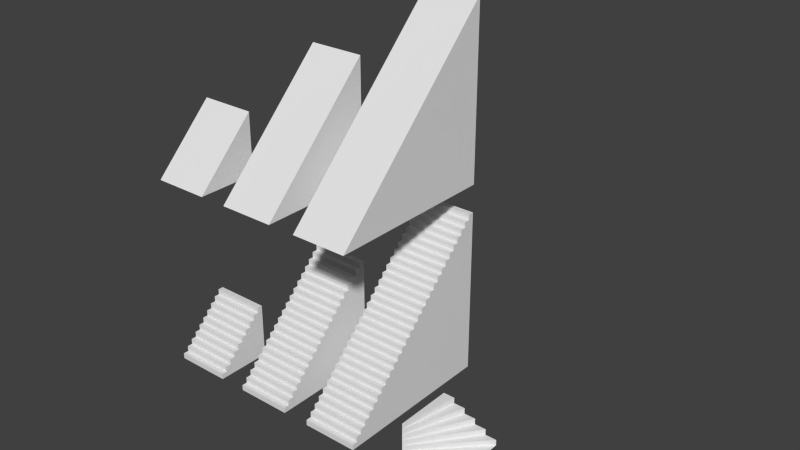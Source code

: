 # Source: stairs.blend  (saved by Blender 2.68.0; exported with 4.5.12 LTS)
import bpy
from mathutils import Matrix  # noqa: F401  (used for matrix-valued properties, if any)

bpy.ops.wm.read_factory_settings(use_empty=True)
scene = bpy.context.scene
scene.name = 'Scene'

# ---- collections
col_collection_1 = bpy.data.collections.new('Collection 1'); scene.collection.children.link(col_collection_1)

# ---- world
world_world = bpy.data.worlds.new('World'); scene.world = world_world
world_world.color = (0.05088, 0.05088, 0.05088)
world_world.use_sun_shadow = False
world_world.sun_shadow_jitter_overblur = 0.0
world_world.cycles.sampling_method = 'MANUAL'
world_world.cycles.sample_map_resolution = 256

# ---- meshes
me_cube_016 = bpy.data.meshes.new('Cube.016')
me_cube_016.from_pydata([(1.0, -1.51e-08, 0.2), (-1.0, -1.51e-08, 0.2), (-1.0, 6.2, -6.0), (1.0, 6.2, -6.0), (-1.0, 3.318e-07, -6.0), (1.0, 3.318e-07, -6.0)], [], [(4, 1, 2), (2, 1, 0, 3), (5, 3, 0), (4, 2, 3, 5), (4, 5, 0, 1)])
_uv = me_cube_016.uv_layers.new(name='UVMap')
_uv.uv.foreach_set('vector', [1.0, 0.3038, 0.6962, 0.6076, 0.6962, 0.0, 0.001864, 0.6088, 0.0, 0.001198, 0.3906, 0.0, 0.3924, 0.6076, 0.3924, 0.3038, 0.6962, 0.0, 0.6962, 0.6076, 0.7843, 0.6088, 0.783, 1.038, 0.3924, 1.037, 0.3937, 0.6076, 0.3919, 1.038, 0.001318, 1.04, 0.0, 0.61, 0.3906, 0.6088])
me_cube_016.use_remesh_preserve_volume = False
me_cube_016.use_remesh_preserve_attributes = False
me_cube_016.use_mirror_vertex_groups = False
me_cube_016.update()
me_cube_015 = bpy.data.meshes.new('Cube.015')
me_cube_015.from_pydata([(1.0, -1.51e-08, 0.2), (-1.0, -1.51e-08, 0.2), (-1.0, 4.2, -4.0), (1.0, 4.2, -4.0), (-1.0, 1.808e-07, -4.0), (1.0, 1.808e-07, -4.0)], [], [(4, 1, 2), (2, 1, 0, 3), (5, 3, 0), (4, 2, 3, 5), (4, 5, 0, 1)])
_uv = me_cube_015.uv_layers.new(name='UVMap')
_uv.uv.foreach_set('vector', [1.0, 0.3038, 0.6962, 0.6076, 0.6962, 0.0, 0.001864, 0.6088, 0.0, 0.001198, 0.3906, 0.0, 0.3924, 0.6076, 0.3924, 0.3038, 0.6962, 0.0, 0.6962, 0.6076, 0.7843, 0.6088, 0.783, 1.038, 0.3924, 1.037, 0.3937, 0.6076, 0.3919, 1.038, 0.001318, 1.04, 0.0, 0.61, 0.3906, 0.6088])
me_cube_015.use_remesh_preserve_volume = False
me_cube_015.use_remesh_preserve_attributes = False
me_cube_015.use_mirror_vertex_groups = False
me_cube_015.update()
me_cube_014 = bpy.data.meshes.new('Cube.014')
me_cube_014.from_pydata([(1.0, -1.51e-08, 0.2), (-1.0, -1.51e-08, 0.2), (-1.0, 2.2, -2.0), (1.0, 2.2, -2.0), (-1.0, 2.98e-08, -2.0), (1.0, 2.98e-08, -2.0)], [], [(4, 1, 2), (2, 1, 0, 3), (5, 3, 0), (4, 2, 3, 5), (4, 5, 0, 1)])
_uv = me_cube_014.uv_layers.new(name='UVMap')
_uv.uv.foreach_set('vector', [1.0, 0.3038, 0.6962, 0.6076, 0.6962, 0.0, 0.001864, 0.6088, 0.0, 0.001198, 0.3906, 0.0, 0.3924, 0.6076, 0.3924, 0.3038, 0.6962, 0.0, 0.6962, 0.6076, 0.7843, 0.6088, 0.783, 1.038, 0.3924, 1.037, 0.3937, 0.6076, 0.3919, 1.038, 0.001318, 1.04, 0.0, 0.61, 0.3906, 0.6088])
me_cube_014.use_remesh_preserve_volume = False
me_cube_014.use_remesh_preserve_attributes = False
me_cube_014.use_mirror_vertex_groups = False
me_cube_014.update()
me_cube_012 = bpy.data.meshes.new('Cube.012')
me_cube_012.from_pydata([(1.0, 2.0, -2.0), (-1.0, 2.2, -2.0), (-1.0, 2.2, -2.2), (1.0, 2.2, -2.2), (1.0, 2.2, -2.0), (-1.0, 2.4, -2.2), (-1.0, 2.4, -2.4), (1.0, 2.4, -2.4), (1.0, 2.4, -2.2), (-1.0, 2.6, -2.4), (-1.0, 2.6, -2.6), (1.0, 2.6, -2.6), (1.0, 2.6, -2.4), (-1.0, 2.8, -2.6), (-1.0, 2.8, -2.8), (1.0, 2.8, -2.6), (1.0, 2.8, -2.8), (-1.0, 3.0, -2.8), (-1.0, 3.0, -3.0), (1.0, 3.0, -2.8), (-1.0, 3.2, -3.2), (1.0, 3.0, -3.0), (-1.0, 3.2, -3.0), (1.0, 3.2, -3.2), (1.0, 3.2, -3.0), (-1.0, 3.4, -3.2), (-1.0, 2.0, -2.0), (1.0, 3.4, -3.2), (1.0, 3.4, -3.4), (-1.0, 3.4, -3.4), (-1.0, 3.6, -3.4), (-1.0, 3.6, -3.6), (1.0, 3.6, -3.4), (1.0, 3.6, -3.6), (-1.0, 3.8, -3.6), (-1.0, 3.8, -3.8), (1.0, 3.8, -3.8), (1.0, 3.8, -3.6), (-1.0, 4.0, -3.8), (-1.0, 4.0, -4.0), (1.0, 4.0, -4.0), (1.0, 4.0, -3.8), (-1.0, 3.8, -4.0), (1.0, 3.8, -4.0), (-1.0, 3.6, -4.0), (1.0, 3.6, -4.0), (-1.0, 3.4, -4.0), (1.0, 3.4, -4.0), (-1.0, 3.2, -4.0), (1.0, 3.2, -4.0), (-1.0, 3.0, -4.0), (1.0, 3.0, -4.0), (-1.0, 2.8, -4.0), (1.0, 2.8, -4.0), (-1.0, 2.6, -4.0), (1.0, 2.6, -4.0), (-1.0, 2.4, -4.0), (1.0, 2.4, -4.0), (-1.0, 2.2, -4.0), (1.0, 2.2, -4.0), (1.0, 2.0, -4.0), (1.0, 0.0, 0.0), (-1.0, 0.2, 1.51e-08), (-1.0, 0.2, -0.2), (1.0, 0.2, -0.2), (1.0, 0.2, 1.51e-08), (-1.0, 0.4, -0.2), (-1.0, 0.4, -0.4), (1.0, 0.4, -0.4), (1.0, 0.4, -0.2), (-1.0, 0.6, -0.4), (-1.0, 0.6, -0.6), (1.0, 0.6, -0.6), (1.0, 0.6, -0.4), (-1.0, 0.8, -0.6), (-1.0, 0.8, -0.8), (1.0, 0.8, -0.6), (1.0, 0.8, -0.8), (-1.0, 1.0, -0.8), (-1.0, 1.0, -1.0), (1.0, 1.0, -0.8), (-1.0, 1.2, -1.2), (1.0, 1.0, -1.0), (-1.0, 1.2, -1.0), (1.0, 1.2, -1.2), (1.0, 1.2, -1.0), (-1.0, 1.4, -1.2), (-1.0, -2.25e-15, 2.98e-08), (1.0, 1.4, -1.2), (1.0, 1.4, -1.4), (-1.0, 1.4, -1.4), (-1.0, 1.6, -1.4), (-1.0, 1.6, -1.6), (1.0, 1.6, -1.4), (1.0, 1.6, -1.6), (-1.0, 1.8, -1.6), (-1.0, 1.8, -1.8), (1.0, 1.8, -1.8), (1.0, 1.8, -1.6), (-1.0, 2.0, -1.8), (-1.0, 2.0, -4.0), (1.0, 2.0, -1.8), (-1.0, 1.8, -4.0), (1.0, 1.8, -4.0), (-1.0, 1.6, -4.0), (1.0, 1.6, -4.0), (-1.0, 1.4, -4.0), (1.0, 1.4, -4.0), (-1.0, 1.2, -4.0), (1.0, 1.2, -4.0), (-1.0, 1.0, -4.0), (1.0, 1.0, -4.0), (-1.0, 0.8, -4.0), (1.0, 0.8, -4.0), (-1.0, 0.6, -4.0), (1.0, 0.6, -4.0), (-1.0, 0.4, -4.0), (1.0, 0.4, -4.0), (-1.0, 0.2, -4.0), (1.0, 0.2, -4.0), (-1.0, 1.808e-07, -4.0), (1.0, 1.808e-07, -4.0)], [], [(12, 11, 10, 9), (8, 7, 6, 5), (4, 3, 2, 1), (32, 30, 29, 28), (4, 1, 26, 0), (37, 36, 35, 34), (41, 40, 39, 38), (27, 25, 20, 23), (24, 22, 18, 21), (27, 28, 29, 25), (32, 33, 31, 30), (19, 21, 18, 17), (19, 17, 14, 16), (15, 16, 14, 13), (15, 13, 10, 11), (8, 5, 2, 3), (12, 9, 6, 7), (24, 23, 20, 22), (37, 34, 31, 33), (41, 38, 35, 36), (39, 40, 43, 42), (42, 43, 45, 44), (44, 45, 47, 46), (46, 47, 49, 48), (48, 49, 51, 50), (50, 51, 53, 52), (52, 53, 55, 54), (54, 55, 57, 56), (56, 57, 59, 58), (47, 28, 27, 23, 49), (33, 32, 28, 47, 45), (49, 23, 24, 21, 51), (21, 19, 16, 53, 51), (53, 16, 15, 11, 55), (55, 11, 12, 7, 57), (57, 7, 8, 3, 59), (59, 3, 4, 0, 60), (35, 38, 39, 42), (2, 5, 6, 56, 58), (43, 40, 41, 36), (31, 34, 35, 42, 44), (46, 29, 30, 31, 44), (48, 20, 25, 29, 46), (50, 18, 22, 20, 48), (14, 17, 18, 50, 52), (10, 13, 14, 52, 54), (6, 9, 10, 54, 56), (36, 37, 33, 45, 43), (73, 72, 71, 70), (69, 68, 67, 66), (65, 64, 63, 62), (93, 91, 90, 89), (65, 62, 87, 61), (98, 97, 96, 95), (88, 86, 81, 84), (85, 83, 79, 82), (88, 89, 90, 86), (93, 94, 92, 91), (80, 82, 79, 78), (80, 78, 75, 77), (76, 77, 75, 74), (76, 74, 71, 72), (69, 66, 63, 64), (73, 70, 67, 68), (85, 84, 81, 83), (98, 95, 92, 94), (101, 99, 96, 97), (102, 103, 105, 104), (104, 105, 107, 106), (106, 107, 109, 108), (108, 109, 111, 110), (110, 111, 113, 112), (112, 113, 115, 114), (114, 115, 117, 116), (116, 117, 119, 118), (118, 119, 121, 120), (107, 89, 88, 84, 109), (94, 93, 89, 107, 105), (109, 84, 85, 82, 111), (82, 80, 77, 113, 111), (113, 77, 76, 72, 115), (115, 72, 73, 68, 117), (117, 68, 69, 64, 119), (119, 64, 65, 61, 121), (87, 62, 63, 118, 120), (96, 99, 100, 102), (63, 66, 67, 116, 118), (92, 95, 96, 102, 104), (106, 90, 91, 92, 104), (108, 81, 86, 90, 106), (110, 79, 83, 81, 108), (75, 78, 79, 110, 112), (71, 74, 75, 112, 114), (67, 70, 71, 114, 116), (120, 121, 61, 87), (97, 98, 94, 105, 103), (58, 59, 60, 100), (26, 1, 2, 58, 100), (26, 99, 101, 0), (100, 60, 103, 102), (103, 60, 101, 97)])
_uv = me_cube_012.uv_layers.new(name='UVMap')
_uv.uv.foreach_set('vector', [0.8954, 7.777e-05, 0.9208, 0.0, 0.9216, 0.2536, 0.8962, 0.2537, 0.8905, 0.5081, 0.9159, 0.508, 0.9167, 0.7616, 0.8913, 0.7616, 0.9739, 0.2538, 0.9992, 0.2537, 1.0, 0.5073, 0.9746, 0.5074, 0.7901, 0.0, 0.7909, 0.2536, 0.7655, 0.2537, 0.7648, 7.788e-05, 0.03176, 0.7617, 0.03098, 1.015, 0.005625, 1.015, 0.006402, 0.7616, 0.8954, 0.2538, 0.9208, 0.2537, 0.9216, 0.5073, 0.8962, 0.5074, 0.7076, 0.7617, 0.7329, 0.7616, 0.7337, 1.015, 0.7083, 1.015, 0.8163, 0.2543, 0.817, 0.5079, 0.7917, 0.508, 0.7909, 0.2544, 0.7591, 0.508, 0.7598, 0.7616, 0.7345, 0.7616, 0.7337, 0.5081, 0.8121, 0.7617, 0.8375, 0.7616, 0.8382, 1.015, 0.8129, 1.015, 0.8644, 0.5081, 0.8897, 0.508, 0.8905, 0.7616, 0.8652, 0.7616, 0.8432, 7.782e-05, 0.8685, 0.0, 0.8693, 0.2536, 0.844, 0.2537, 0.05712, 0.508, 0.0579, 0.7616, 0.03254, 0.7616, 0.03176, 0.5081, 0.786, 0.7617, 0.8113, 0.7616, 0.8121, 1.015, 0.7868, 1.015, 0.9428, 0.7617, 0.942, 1.015, 0.9167, 1.015, 0.9174, 0.7616, 0.7909, 0.2544, 0.7901, 0.508, 0.7648, 0.5079, 0.7655, 0.2543, 0.8954, 7.78e-05, 0.8947, 0.2537, 0.8693, 0.2536, 0.8701, 0.0, 0.7076, 0.5081, 0.7329, 0.508, 0.7337, 0.7616, 0.7083, 0.7616, 0.8113, 0.508, 0.8121, 0.7616, 0.7868, 0.7616, 0.786, 0.5081, 0.02614, 0.5081, 0.02536, 0.7616, 0.0, 0.7616, 0.0007781, 0.508, 0.2552, 0.000778, 0.5088, 0.0, 0.5088, 0.02536, 0.2552, 0.02614, 0.2552, 0.02614, 0.5088, 0.02536, 0.5089, 0.05072, 0.2553, 0.0515, 0.2553, 0.0515, 0.5089, 0.05072, 0.509, 0.07608, 0.2554, 0.07686, 0.2554, 0.07686, 0.509, 0.07608, 0.5091, 0.1014, 0.2555, 0.1022, 0.2555, 0.1022, 0.5091, 0.1014, 0.5091, 0.1268, 0.2555, 0.1276, 0.2555, 0.1276, 0.5091, 0.1268, 0.5092, 0.1522, 0.2556, 0.1529, 0.2556, 0.1529, 0.5092, 0.1522, 0.5093, 0.1775, 0.2557, 0.1783, 0.2557, 0.1783, 0.5093, 0.1775, 0.5094, 0.2029, 0.2558, 0.2037, 0.2558, 0.2037, 0.5094, 0.2029, 0.5095, 0.2282, 0.2559, 0.229, 0.1834, 0.5618, 0.2372, 0.6156, 0.2552, 0.6335, 0.2372, 0.6514, 0.1655, 0.5797, 0.2372, 0.5797, 0.2552, 0.5976, 0.2372, 0.6156, 0.1834, 0.5618, 0.2014, 0.5438, 0.1655, 0.5797, 0.2372, 0.6514, 0.2552, 0.6694, 0.2372, 0.6873, 0.1476, 0.5976, 0.2372, 0.6873, 0.2552, 0.7052, 0.2372, 0.7232, 0.1296, 0.6156, 0.1476, 0.5976, 0.1296, 0.6156, 0.2372, 0.7232, 0.2552, 0.7411, 0.2372, 0.759, 0.1117, 0.6335, 0.1117, 0.6335, 0.2372, 0.759, 0.2552, 0.777, 0.2372, 0.7949, 0.09376, 0.6514, 0.09376, 0.6514, 0.2372, 0.7949, 0.2552, 0.8128, 0.2372, 0.8308, 0.07583, 0.6694, 0.07583, 0.6694, 0.2372, 0.8308, 0.2552, 0.8487, 0.2372, 0.8666, 0.0579, 0.6873, 0.5282, 0.5438, 0.5103, 0.5259, 0.5282, 0.508, 0.5462, 0.5259, 0.5282, 0.8308, 0.5103, 0.8128, 0.5282, 0.7949, 0.6717, 0.6514, 0.6896, 0.6694, 0.2193, 0.5259, 0.2372, 0.508, 0.2552, 0.5259, 0.2372, 0.5438, 0.5282, 0.5797, 0.5103, 0.5618, 0.5282, 0.5438, 0.5462, 0.5259, 0.5641, 0.5438, 0.582, 0.5618, 0.5282, 0.6156, 0.5103, 0.5976, 0.5282, 0.5797, 0.5641, 0.5438, 0.6, 0.5797, 0.5282, 0.6514, 0.5103, 0.6335, 0.5282, 0.6156, 0.582, 0.5618, 0.6179, 0.5976, 0.5282, 0.6873, 0.5103, 0.6694, 0.5282, 0.6514, 0.6, 0.5797, 0.5282, 0.7232, 0.5103, 0.7052, 0.5282, 0.6873, 0.6179, 0.5976, 0.6358, 0.6156, 0.5282, 0.759, 0.5103, 0.7411, 0.5282, 0.7232, 0.6358, 0.6156, 0.6538, 0.6335, 0.5282, 0.7949, 0.5103, 0.777, 0.5282, 0.759, 0.6538, 0.6335, 0.6717, 0.6514, 0.2372, 0.5438, 0.2552, 0.5618, 0.2372, 0.5797, 0.2014, 0.5438, 0.2193, 0.5259, 0.8382, 0.7617, 0.8636, 0.7616, 0.8644, 1.015, 0.839, 1.015, 0.9739, 7.782e-05, 0.9992, 0.0, 1.0, 0.2536, 0.9746, 0.2537, 0.9477, 7.781e-05, 0.9731, 3.023e-08, 0.9739, 0.2536, 0.9485, 0.2537, 0.8954, 0.2538, 0.8947, 0.5074, 0.8693, 0.5073, 0.8701, 0.2537, 0.8432, 7.786e-05, 0.8424, 0.2537, 0.817, 0.2536, 0.8178, 3.023e-08, 0.9428, 0.5081, 0.9682, 0.508, 0.9689, 0.7616, 0.9436, 0.7616, 0.786, 0.7617, 0.7852, 1.015, 0.7598, 1.015, 0.7606, 0.7616, 0.8693, 0.2538, 0.8685, 0.5074, 0.8432, 0.5073, 0.844, 0.2537, 0.7337, 0.7617, 0.7591, 0.7616, 0.7598, 1.015, 0.7345, 1.015, 0.9216, 7.782e-05, 0.9469, 0.0, 0.9477, 0.2536, 0.9224, 0.2537, 0.9216, 0.2538, 0.9469, 0.2537, 0.9477, 0.5073, 0.9224, 0.5074, 0.8382, 0.5081, 0.8375, 0.7616, 0.8121, 0.7616, 0.8129, 0.508, 0.9689, 0.5081, 0.9943, 0.508, 0.9951, 0.7616, 0.9697, 0.7616, 0.8163, 6.046e-08, 0.817, 0.2536, 0.7917, 0.2537, 0.7909, 7.783e-05, 0.8432, 0.2538, 0.8424, 0.5074, 0.817, 0.5073, 0.8178, 0.2537, 0.7852, 0.508, 0.786, 0.7616, 0.7606, 0.7616, 0.7598, 0.5081, 0.03176, 0.7617, 0.05712, 0.7616, 0.0579, 1.015, 0.03254, 1.015, 0.9739, 0.2538, 0.9731, 0.5074, 0.9477, 0.5073, 0.9485, 0.2537, 0.8644, 0.5081, 0.8636, 0.7616, 0.8382, 0.7616, 0.839, 0.508, 0.256, 0.2797, 0.5096, 0.279, 0.5097, 0.3043, 0.2561, 0.3051, 0.2561, 0.3051, 0.5097, 0.3043, 0.5098, 0.3297, 0.2562, 0.3305, 0.2562, 0.3305, 0.5098, 0.3297, 0.5098, 0.355, 0.2562, 0.3558, 0.2562, 0.3558, 0.5098, 0.355, 0.5099, 0.3804, 0.2563, 0.3812, 0.2563, 0.3812, 0.5099, 0.3804, 0.51, 0.4058, 0.2564, 0.4065, 0.2564, 0.4065, 0.51, 0.4058, 0.5101, 0.4311, 0.2565, 0.4319, 0.2565, 0.4319, 0.5101, 0.4311, 0.5102, 0.4565, 0.2566, 0.4573, 0.2566, 0.4573, 0.5102, 0.4565, 0.5102, 0.4818, 0.2566, 0.4826, 0.2566, 0.4826, 0.5102, 0.4818, 0.5103, 0.5072, 0.2567, 0.508, 0.4334, 0.5082, 0.4344, 0.8379, 0.4345, 0.8632, 0.4091, 0.8633, 0.408, 0.5083, 0.4597, 0.8124, 0.4597, 0.8378, 0.4344, 0.8379, 0.4334, 0.5082, 0.4587, 0.5081, 0.408, 0.5083, 0.4091, 0.8633, 0.4092, 0.8887, 0.3838, 0.8888, 0.3827, 0.5084, 0.3838, 0.8888, 0.3839, 0.9141, 0.3585, 0.9142, 0.3573, 0.5084, 0.3827, 0.5084, 0.3573, 0.5084, 0.3585, 0.9142, 0.3586, 0.9396, 0.3333, 0.9396, 0.3319, 0.5085, 0.3319, 0.5085, 0.3333, 0.9396, 0.3333, 0.965, 0.308, 0.9651, 0.3066, 0.5086, 0.3066, 0.5086, 0.308, 0.9651, 0.3081, 0.9904, 0.2827, 0.9905, 0.2812, 0.5087, 0.2812, 0.5087, 0.2827, 0.9905, 0.2828, 1.016, 0.2574, 1.016, 0.2559, 0.5088, 0.7632, 0.508, 0.7378, 0.5079, 0.7379, 0.4825, 0.7394, 0.0007002, 0.7648, 0.0007781, 0.5357, 0.279, 0.5103, 0.279, 0.5112, 0.0, 0.5365, 7.794e-05, 0.7379, 0.4825, 0.7126, 0.4825, 0.7126, 0.4571, 0.714, 0.0006225, 0.7394, 0.0007002, 0.5609, 0.3045, 0.5356, 0.3044, 0.5357, 0.279, 0.5365, 7.794e-05, 0.5619, 0.0001556, 0.5872, 0.0002334, 0.5862, 0.3299, 0.5609, 0.3298, 0.5609, 0.3045, 0.5619, 0.0001556, 0.6126, 0.0003112, 0.6115, 0.3553, 0.5862, 0.3553, 0.5862, 0.3299, 0.5872, 0.0002334, 0.638, 0.0003891, 0.6368, 0.3808, 0.6114, 0.3807, 0.6115, 0.3553, 0.6126, 0.0003112, 0.6621, 0.4062, 0.6367, 0.4061, 0.6368, 0.3808, 0.638, 0.0003891, 0.6633, 0.0004669, 0.6874, 0.4317, 0.662, 0.4316, 0.6621, 0.4062, 0.6633, 0.0004669, 0.6887, 0.0005448, 0.7126, 0.4571, 0.6873, 0.457, 0.6874, 0.4317, 0.6887, 0.0005448, 0.714, 0.0006225, 0.2552, 0.5072, 0.001556, 0.508, 0.0, 0.000778, 0.2536, 0.0, 0.4849, 0.787, 0.485, 0.8124, 0.4597, 0.8124, 0.4587, 0.5081, 0.4841, 0.5081, 0.2559, 0.229, 0.5095, 0.2282, 0.5095, 0.2536, 0.2559, 0.2544, 0.5282, 0.8666, 0.5103, 0.8487, 0.5282, 0.8308, 0.6896, 0.6694, 0.7076, 0.6873, 0.9428, 0.7616, 0.9174, 0.7616, 0.9167, 0.5081, 0.942, 0.508, 0.2559, 0.2544, 0.5095, 0.2536, 0.5096, 0.279, 0.256, 0.2797, 0.4841, 0.5081, 0.5095, 0.508, 0.5103, 0.7869, 0.4849, 0.787])
me_cube_012.use_remesh_preserve_volume = False
me_cube_012.use_remesh_preserve_attributes = False
me_cube_012.use_mirror_vertex_groups = False
me_cube_012.update()
me_cube_010 = bpy.data.meshes.new('Cube.010')
me_cube_010.from_pydata([(1.0, 4.0, -4.0), (-1.0, 4.2, -4.0), (-1.0, 4.2, -4.2), (1.0, 4.2, -4.2), (1.0, 4.2, -4.0), (-1.0, 4.4, -4.2), (-1.0, 4.4, -4.4), (1.0, 4.4, -4.4), (1.0, 4.4, -4.2), (-1.0, 4.6, -4.4), (-1.0, 4.6, -4.6), (1.0, 4.6, -4.6), (1.0, 4.6, -4.4), (-1.0, 4.8, -4.6), (-1.0, 4.8, -4.8), (1.0, 4.8, -4.6), (1.0, 4.8, -4.8), (-1.0, 5.0, -4.8), (-1.0, 5.0, -5.0), (1.0, 5.0, -4.8), (-1.0, 5.2, -5.2), (1.0, 5.0, -5.0), (-1.0, 5.2, -5.0), (1.0, 5.2, -5.2), (1.0, 5.2, -5.0), (-1.0, 5.4, -5.2), (-1.0, 4.0, -4.0), (1.0, 5.4, -5.2), (1.0, 5.4, -5.4), (-1.0, 5.4, -5.4), (-1.0, 5.6, -5.4), (-1.0, 5.6, -5.6), (1.0, 5.6, -5.4), (1.0, 5.6, -5.6), (-1.0, 5.8, -5.6), (-1.0, 5.8, -5.8), (1.0, 5.8, -5.8), (1.0, 5.8, -5.6), (-1.0, 6.0, -5.8), (-1.0, 6.0, -6.0), (1.0, 6.0, -6.0), (1.0, 6.0, -5.8), (-1.0, 5.8, -6.0), (1.0, 5.8, -6.0), (-1.0, 5.6, -6.0), (1.0, 5.6, -6.0), (-1.0, 5.4, -6.0), (1.0, 5.4, -6.0), (-1.0, 5.2, -6.0), (1.0, 5.2, -6.0), (-1.0, 5.0, -6.0), (1.0, 5.0, -6.0), (-1.0, 4.8, -6.0), (1.0, 4.8, -6.0), (-1.0, 4.6, -6.0), (1.0, 4.6, -6.0), (-1.0, 4.4, -6.0), (1.0, 4.4, -6.0), (-1.0, 4.2, -6.0), (1.0, 4.2, -6.0), (1.0, 2.0, -2.0), (-1.0, 2.2, -2.0), (-1.0, 2.2, -2.2), (1.0, 2.2, -2.2), (1.0, 2.2, -2.0), (-1.0, 2.4, -2.2), (-1.0, 2.4, -2.4), (1.0, 2.4, -2.4), (1.0, 2.4, -2.2), (-1.0, 2.6, -2.4), (-1.0, 2.6, -2.6), (1.0, 2.6, -2.6), (1.0, 2.6, -2.4), (-1.0, 2.8, -2.6), (-1.0, 2.8, -2.8), (1.0, 2.8, -2.6), (1.0, 2.8, -2.8), (-1.0, 3.0, -2.8), (-1.0, 3.0, -3.0), (1.0, 3.0, -2.8), (-1.0, 3.2, -3.2), (1.0, 3.0, -3.0), (-1.0, 3.2, -3.0), (1.0, 3.2, -3.2), (1.0, 3.2, -3.0), (-1.0, 3.4, -3.2), (-1.0, 2.0, -2.0), (1.0, 3.4, -3.2), (1.0, 3.4, -3.4), (-1.0, 3.4, -3.4), (-1.0, 3.6, -3.4), (-1.0, 3.6, -3.6), (1.0, 3.6, -3.4), (1.0, 3.6, -3.6), (-1.0, 3.8, -3.6), (-1.0, 3.8, -3.8), (1.0, 3.8, -3.8), (1.0, 3.8, -3.6), (-1.0, 4.0, -3.8), (-1.0, 4.0, -6.0), (1.0, 4.0, -6.0), (1.0, 4.0, -3.8), (-1.0, 3.8, -6.0), (1.0, 3.8, -6.0), (-1.0, 3.6, -6.0), (1.0, 3.6, -6.0), (-1.0, 3.4, -6.0), (1.0, 3.4, -6.0), (-1.0, 3.2, -6.0), (1.0, 3.2, -6.0), (-1.0, 3.0, -6.0), (1.0, 3.0, -6.0), (-1.0, 2.8, -6.0), (1.0, 2.8, -6.0), (-1.0, 2.6, -6.0), (1.0, 2.6, -6.0), (-1.0, 2.4, -6.0), (1.0, 2.4, -6.0), (-1.0, 2.2, -6.0), (1.0, 2.2, -6.0), (1.0, 2.0, -6.0), (1.0, 0.0, 0.0), (-1.0, 0.2, 1.51e-08), (-1.0, 0.2, -0.2), (1.0, 0.2, -0.2), (1.0, 0.2, 1.51e-08), (-1.0, 0.4, -0.2), (-1.0, 0.4, -0.4), (1.0, 0.4, -0.4), (1.0, 0.4, -0.2), (-1.0, 0.6, -0.4), (-1.0, 0.6, -0.6), (1.0, 0.6, -0.6), (1.0, 0.6, -0.4), (-1.0, 0.8, -0.6), (-1.0, 0.8, -0.8), (1.0, 0.8, -0.6), (1.0, 0.8, -0.8), (-1.0, 1.0, -0.8), (-1.0, 1.0, -1.0), (1.0, 1.0, -0.8), (-1.0, 1.2, -1.2), (1.0, 1.0, -1.0), (-1.0, 1.2, -1.0), (1.0, 1.2, -1.2), (1.0, 1.2, -1.0), (-1.0, 1.4, -1.2), (-1.0, -2.25e-15, 2.98e-08), (1.0, 1.4, -1.2), (1.0, 1.4, -1.4), (-1.0, 1.4, -1.4), (-1.0, 1.6, -1.4), (-1.0, 1.6, -1.6), (1.0, 1.6, -1.4), (1.0, 1.6, -1.6), (-1.0, 1.8, -1.6), (-1.0, 1.8, -1.8), (1.0, 1.8, -1.8), (1.0, 1.8, -1.6), (-1.0, 2.0, -1.8), (-1.0, 2.0, -6.0), (1.0, 2.0, -1.8), (-1.0, 1.8, -6.0), (1.0, 1.8, -6.0), (-1.0, 1.6, -6.0), (1.0, 1.6, -6.0), (-1.0, 1.4, -6.0), (1.0, 1.4, -6.0), (-1.0, 1.2, -6.0), (1.0, 1.2, -6.0), (-1.0, 1.0, -6.0), (1.0, 1.0, -6.0), (-1.0, 0.8, -6.0), (1.0, 0.8, -6.0), (-1.0, 0.6, -6.0), (1.0, 0.6, -6.0), (-1.0, 0.4, -6.0), (1.0, 0.4, -6.0), (-1.0, 0.2, -6.0), (1.0, 0.2, -6.0), (-1.0, 3.318e-07, -6.0), (1.0, 3.318e-07, -6.0)], [], [(12, 11, 10, 9), (8, 7, 6, 5), (4, 3, 2, 1), (32, 30, 29, 28), (4, 1, 26, 0), (37, 36, 35, 34), (41, 40, 39, 38), (27, 25, 20, 23), (24, 22, 18, 21), (27, 28, 29, 25), (32, 33, 31, 30), (19, 21, 18, 17), (19, 17, 14, 16), (15, 16, 14, 13), (15, 13, 10, 11), (8, 5, 2, 3), (12, 9, 6, 7), (24, 23, 20, 22), (37, 34, 31, 33), (41, 38, 35, 36), (39, 40, 43, 42), (42, 43, 45, 44), (44, 45, 47, 46), (46, 47, 49, 48), (48, 49, 51, 50), (50, 51, 53, 52), (52, 53, 55, 54), (54, 55, 57, 56), (56, 57, 59, 58), (47, 28, 27, 23, 49), (33, 32, 28, 47, 45), (49, 23, 24, 21, 51), (21, 19, 16, 53, 51), (53, 16, 15, 11, 55), (55, 11, 12, 7, 57), (57, 7, 8, 3, 59), (35, 38, 39, 42), (2, 5, 6, 56, 58), (43, 40, 41, 36), (31, 34, 35, 42, 44), (46, 29, 30, 31, 44), (48, 20, 25, 29, 46), (50, 18, 22, 20, 48), (14, 17, 18, 50, 52), (10, 13, 14, 52, 54), (6, 9, 10, 54, 56), (36, 37, 33, 45, 43), (72, 71, 70, 69), (68, 67, 66, 65), (64, 63, 62, 61), (92, 90, 89, 88), (64, 61, 86, 60), (97, 96, 95, 94), (86, 159, 161, 60), (87, 85, 80, 83), (84, 82, 78, 81), (87, 88, 89, 85), (92, 93, 91, 90), (79, 81, 78, 77), (79, 77, 74, 76), (75, 76, 74, 73), (75, 73, 70, 71), (68, 65, 62, 63), (72, 69, 66, 67), (84, 83, 80, 82), (97, 94, 91, 93), (101, 98, 95, 96), (99, 100, 103, 102), (102, 103, 105, 104), (104, 105, 107, 106), (106, 107, 109, 108), (108, 109, 111, 110), (110, 111, 113, 112), (112, 113, 115, 114), (114, 115, 117, 116), (116, 117, 119, 118), (107, 88, 87, 83, 109), (93, 92, 88, 107, 105), (109, 83, 84, 81, 111), (81, 79, 76, 113, 111), (113, 76, 75, 71, 115), (115, 71, 72, 67, 117), (117, 67, 68, 63, 119), (119, 63, 64, 60, 120), (95, 98, 99, 102), (62, 65, 66, 116, 118), (103, 100, 101, 96), (91, 94, 95, 102, 104), (106, 89, 90, 91, 104), (108, 80, 85, 89, 106), (110, 78, 82, 80, 108), (74, 77, 78, 110, 112), (70, 73, 74, 112, 114), (66, 69, 70, 114, 116), (96, 97, 93, 105, 103), (133, 132, 131, 130), (129, 128, 127, 126), (125, 124, 123, 122), (153, 151, 150, 149), (125, 122, 147, 121), (158, 157, 156, 155), (148, 146, 141, 144), (145, 143, 139, 142), (148, 149, 150, 146), (153, 154, 152, 151), (140, 142, 139, 138), (140, 138, 135, 137), (136, 137, 135, 134), (136, 134, 131, 132), (129, 126, 123, 124), (133, 130, 127, 128), (145, 144, 141, 143), (158, 155, 152, 154), (161, 159, 156, 157), (162, 163, 165, 164), (164, 165, 167, 166), (166, 167, 169, 168), (168, 169, 171, 170), (170, 171, 173, 172), (172, 173, 175, 174), (174, 175, 177, 176), (176, 177, 179, 178), (178, 179, 181, 180), (167, 149, 148, 144, 169), (154, 153, 149, 167, 165), (169, 144, 145, 142, 171), (142, 140, 137, 173, 171), (173, 137, 136, 132, 175), (175, 132, 133, 128, 177), (177, 128, 129, 124, 179), (179, 124, 125, 121, 181), (147, 122, 123, 178, 180), (156, 159, 160, 162), (123, 126, 127, 176, 178), (152, 155, 156, 162, 164), (166, 150, 151, 152, 164), (168, 141, 146, 150, 166), (170, 139, 143, 141, 168), (135, 138, 139, 170, 172), (131, 134, 135, 172, 174), (127, 130, 131, 174, 176), (180, 181, 121, 147), (157, 158, 154, 165, 163), (118, 119, 120, 160), (86, 61, 62, 118, 160), (160, 120, 163, 162), (163, 120, 161, 157), (58, 59, 100, 99), (59, 3, 4, 0, 100), (26, 1, 2, 58, 99), (26, 98, 101, 0)])
_uv = me_cube_010.uv_layers.new(name='UVMap')
_uv.uv.foreach_set('vector', [0.8602, 0.7756, 0.8796, 0.7756, 0.8802, 0.9693, 0.8608, 0.9693, 0.8009, 0.7756, 0.8203, 0.7756, 0.8197, 0.9693, 0.8003, 0.9693, 0.9607, 0.388, 0.98, 0.388, 0.9806, 0.5817, 0.9613, 0.5818, 0.4304, 0.7756, 0.4309, 0.9693, 0.4116, 0.9693, 0.411, 0.7756, 0.9207, 0.388, 0.9201, 0.5818, 0.9008, 0.5817, 0.9014, 0.388, 0.9607, 0.1943, 0.98, 0.1942, 0.9806, 0.3879, 0.9613, 0.388, 0.1755, 0.7756, 0.1949, 0.7756, 0.1955, 0.9693, 0.1761, 0.9693, 0.8403, 0.0, 0.8409, 0.1937, 0.8215, 0.1938, 0.8209, 5.942e-05, 0.1701, 0.5818, 0.1706, 0.7755, 0.1513, 0.7756, 0.1507, 0.5818, 0.9401, 0.7756, 0.9595, 0.7756, 0.9601, 0.9693, 0.9407, 0.9693, 0.98, 0.5818, 0.9994, 0.5818, 1.0, 0.7755, 0.9806, 0.7756, 0.7804, 0.7756, 0.7997, 0.7756, 0.8003, 0.9693, 0.781, 0.9693, 0.8403, 0.388, 0.8409, 0.5817, 0.8215, 0.5818, 0.8209, 0.388, 0.8009, 5.944e-05, 0.8203, 0.0, 0.8209, 0.1937, 0.8015, 0.1938, 0.8596, 0.5818, 0.8602, 0.7755, 0.8409, 0.7756, 0.8403, 0.5818, 0.9195, 0.7756, 0.9201, 0.9693, 0.9008, 0.9693, 0.9002, 0.7756, 0.8602, 0.388, 0.8608, 0.5817, 0.8415, 0.5818, 0.8409, 0.388, 0.8409, 0.0004755, 0.8602, 0.0004161, 0.8608, 0.1941, 0.8415, 0.1942, 0.9794, 0.7756, 0.98, 0.9693, 0.9607, 0.9693, 0.9601, 0.7756, 0.8409, 0.1943, 0.8403, 0.388, 0.8209, 0.3879, 0.8215, 0.1942, 0.3892, 0.5818, 0.1955, 0.5812, 0.1956, 0.5618, 0.3893, 0.5624, 0.3893, 0.5624, 0.1956, 0.5618, 0.1956, 0.5424, 0.3894, 0.543, 0.3894, 0.543, 0.1956, 0.5424, 0.1957, 0.5231, 0.3894, 0.5237, 0.3894, 0.5237, 0.1957, 0.5231, 0.1957, 0.5037, 0.3895, 0.5043, 0.3895, 0.5043, 0.1957, 0.5037, 0.1958, 0.4843, 0.3895, 0.4849, 0.3895, 0.4849, 0.1958, 0.4843, 0.1959, 0.4649, 0.3896, 0.4655, 0.3896, 0.4655, 0.1959, 0.4649, 0.1959, 0.4456, 0.3896, 0.4462, 0.3896, 0.4462, 0.1959, 0.4456, 0.196, 0.4262, 0.3897, 0.4268, 0.3897, 0.4268, 0.196, 0.4262, 0.196, 0.4068, 0.3898, 0.4074, 0.09589, 0.6229, 0.137, 0.664, 0.1507, 0.6777, 0.137, 0.6914, 0.08219, 0.6366, 0.137, 0.6366, 0.1507, 0.6503, 0.137, 0.664, 0.09589, 0.6229, 0.1096, 0.6092, 0.08219, 0.6366, 0.137, 0.6914, 0.1507, 0.7051, 0.137, 0.7188, 0.06849, 0.6503, 0.137, 0.7188, 0.1507, 0.7325, 0.137, 0.7461, 0.05479, 0.664, 0.06849, 0.6503, 0.05479, 0.664, 0.137, 0.7461, 0.1507, 0.7598, 0.137, 0.7735, 0.0411, 0.6777, 0.0411, 0.6777, 0.137, 0.7735, 0.1507, 0.7872, 0.137, 0.8009, 0.0274, 0.6914, 0.0274, 0.6914, 0.137, 0.8009, 0.1507, 0.8146, 0.137, 0.8283, 0.0137, 0.7051, 0.449, 0.6092, 0.4353, 0.5955, 0.449, 0.5818, 0.4627, 0.5955, 0.449, 0.8283, 0.4353, 0.8146, 0.449, 0.8009, 0.5586, 0.6914, 0.5723, 0.7051, 0.1233, 0.5955, 0.137, 0.5818, 0.1507, 0.5955, 0.137, 0.6092, 0.449, 0.6366, 0.4353, 0.6229, 0.449, 0.6092, 0.4627, 0.5955, 0.4764, 0.6092, 0.4901, 0.6229, 0.449, 0.664, 0.4353, 0.6503, 0.449, 0.6366, 0.4764, 0.6092, 0.5038, 0.6366, 0.449, 0.6914, 0.4353, 0.6777, 0.449, 0.664, 0.4901, 0.6229, 0.5175, 0.6503, 0.449, 0.7188, 0.4353, 0.7051, 0.449, 0.6914, 0.5038, 0.6366, 0.449, 0.7461, 0.4353, 0.7325, 0.449, 0.7188, 0.5175, 0.6503, 0.5312, 0.664, 0.449, 0.7735, 0.4353, 0.7598, 0.449, 0.7461, 0.5312, 0.664, 0.5449, 0.6777, 0.449, 0.8009, 0.4353, 0.7872, 0.449, 0.7735, 0.5449, 0.6777, 0.5586, 0.6914, 0.137, 0.6092, 0.1507, 0.6229, 0.137, 0.6366, 0.1096, 0.6092, 0.1233, 0.5955, 0.9002, 0.5818, 0.9195, 0.5818, 0.9201, 0.7755, 0.9008, 0.7756, 0.8808, 0.1943, 0.9002, 0.1942, 0.9008, 0.3879, 0.8814, 0.388, 0.9407, 0.0004755, 0.9601, 0.0004161, 0.9607, 0.1941, 0.9413, 0.1942, 0.8009, 5.943e-05, 0.8003, 0.1938, 0.781, 0.1937, 0.7816, 0.0, 0.9595, 0.5818, 0.9601, 0.7755, 0.9407, 0.7756, 0.9401, 0.5818, 0.8808, 0.388, 0.9002, 0.388, 0.9008, 0.5817, 0.8814, 0.5818, 0.9407, 0.5817, 0.9213, 0.5818, 0.9207, 0.388, 0.9401, 0.388, 0.8403, 0.5818, 0.8397, 0.7756, 0.8203, 0.7755, 0.8209, 0.5818, 0.1955, 0.5818, 0.1949, 0.7756, 0.1755, 0.7755, 0.1761, 0.5818, 0.8802, 0.7756, 0.8996, 0.7756, 0.9002, 0.9693, 0.8808, 0.9693, 0.8808, 0.0004755, 0.9002, 0.000416, 0.9008, 0.1941, 0.8814, 0.1942, 0.9207, 0.1943, 0.9401, 0.1942, 0.9407, 0.3879, 0.9213, 0.388, 0.8209, 0.1943, 0.8203, 0.388, 0.8009, 0.3879, 0.8015, 0.1942, 0.98, 0.7756, 0.9994, 0.7756, 1.0, 0.9693, 0.9806, 0.9693, 0.9201, 0.000416, 0.9207, 0.1941, 0.9014, 0.1942, 0.9008, 0.0004754, 0.8203, 0.388, 0.8209, 0.5817, 0.8015, 0.5818, 0.8009, 0.388, 0.4104, 0.5818, 0.411, 0.7755, 0.3916, 0.7756, 0.391, 0.5818, 0.781, 0.388, 0.8003, 0.388, 0.8009, 0.5817, 0.7816, 0.5818, 0.7997, 0.5818, 0.8003, 0.7755, 0.781, 0.7756, 0.7804, 0.5818, 0.4353, 0.5818, 0.4347, 0.7756, 0.4153, 0.7755, 0.4159, 0.5818, 0.3898, 0.388, 0.1961, 0.3874, 0.1962, 0.3681, 0.3899, 0.3687, 0.3899, 0.3687, 0.1962, 0.3681, 0.1962, 0.3487, 0.3899, 0.3493, 0.3899, 0.3493, 0.1962, 0.3487, 0.1963, 0.3293, 0.39, 0.3299, 0.39, 0.3299, 0.1963, 0.3293, 0.1963, 0.31, 0.3901, 0.3106, 0.3901, 0.3106, 0.1963, 0.31, 0.1964, 0.2906, 0.3901, 0.2912, 0.3901, 0.2912, 0.1964, 0.2906, 0.1965, 0.2712, 0.3902, 0.2718, 0.3902, 0.2718, 0.1965, 0.2712, 0.1965, 0.2518, 0.3902, 0.2524, 0.3902, 0.2524, 0.1965, 0.2518, 0.1966, 0.2325, 0.3903, 0.2331, 0.3903, 0.2331, 0.1966, 0.2325, 0.1966, 0.2131, 0.3904, 0.2137, 0.7216, 0.5819, 0.7224, 0.8338, 0.7224, 0.8532, 0.7031, 0.8532, 0.7022, 0.582, 0.7417, 0.8144, 0.7417, 0.8337, 0.7224, 0.8338, 0.7216, 0.5819, 0.741, 0.5819, 0.7022, 0.582, 0.7031, 0.8532, 0.7031, 0.8726, 0.6837, 0.8727, 0.6828, 0.5821, 0.6837, 0.8727, 0.6838, 0.892, 0.6644, 0.8921, 0.6635, 0.5821, 0.6828, 0.5821, 0.6635, 0.5821, 0.6644, 0.8921, 0.6645, 0.9115, 0.6451, 0.9115, 0.6441, 0.5822, 0.6441, 0.5822, 0.6451, 0.9115, 0.6452, 0.9309, 0.6258, 0.9309, 0.6247, 0.5822, 0.6247, 0.5822, 0.6258, 0.9309, 0.6259, 0.9503, 0.6065, 0.9504, 0.6054, 0.5823, 0.6054, 0.5823, 0.6065, 0.9504, 0.6065, 0.9698, 0.5872, 0.9698, 0.586, 0.5824, 0.216, 0.7949, 0.1966, 0.7949, 0.1973, 0.5818, 0.2167, 0.5818, 0.3705, 0.9504, 0.3511, 0.9503, 0.3512, 0.9309, 0.3523, 0.5822, 0.3716, 0.5823, 0.7603, 0.5818, 0.7797, 0.5818, 0.7804, 0.7949, 0.761, 0.7949, 0.2353, 0.8144, 0.2159, 0.8143, 0.216, 0.7949, 0.2167, 0.5818, 0.236, 0.5819, 0.2554, 0.5819, 0.2546, 0.8338, 0.2353, 0.8337, 0.2353, 0.8144, 0.236, 0.5819, 0.2748, 0.582, 0.2739, 0.8532, 0.2546, 0.8532, 0.2546, 0.8338, 0.2554, 0.5819, 0.2942, 0.5821, 0.2933, 0.8727, 0.2739, 0.8726, 0.2739, 0.8532, 0.2748, 0.582, 0.3126, 0.8921, 0.2932, 0.892, 0.2933, 0.8727, 0.2942, 0.5821, 0.3135, 0.5821, 0.3319, 0.9115, 0.3125, 0.9115, 0.3126, 0.8921, 0.3135, 0.5821, 0.3329, 0.5822, 0.3512, 0.9309, 0.3318, 0.9309, 0.3319, 0.9115, 0.3329, 0.5822, 0.3523, 0.5822, 0.761, 0.7949, 0.7611, 0.8143, 0.7417, 0.8144, 0.741, 0.5819, 0.7603, 0.5818, 0.8203, 0.7756, 0.8397, 0.7756, 0.8403, 0.9693, 0.8209, 0.9693, 0.8403, 0.7756, 0.8596, 0.7756, 0.8602, 0.9693, 0.8409, 0.9693, 0.9407, 0.1943, 0.9601, 0.1942, 0.9607, 0.3879, 0.9413, 0.388, 0.8802, 0.0004161, 0.8808, 0.1941, 0.8614, 0.1942, 0.8608, 0.0004755, 0.8808, 0.388, 0.8802, 0.5818, 0.8608, 0.5817, 0.8614, 0.388, 0.391, 0.7756, 0.4104, 0.7756, 0.411, 0.9693, 0.3916, 0.9693, 0.1755, 0.7756, 0.1749, 0.9693, 0.1556, 0.9693, 0.1562, 0.7756, 0.8802, 0.1942, 0.8808, 0.3879, 0.8614, 0.388, 0.8608, 0.1943, 0.9601, 0.5818, 0.9794, 0.5818, 0.98, 0.7755, 0.9607, 0.7756, 0.9008, 0.1943, 0.9201, 0.1942, 0.9207, 0.3879, 0.9014, 0.388, 0.9201, 0.5818, 0.9395, 0.5818, 0.9401, 0.7755, 0.9207, 0.7756, 0.8197, 0.5818, 0.8203, 0.7755, 0.8009, 0.7756, 0.8003, 0.5818, 0.9407, 0.388, 0.9601, 0.388, 0.9607, 0.5817, 0.9413, 0.5818, 0.9407, 0.0004755, 0.9401, 0.1942, 0.9207, 0.1941, 0.9213, 0.000416, 0.9002, 0.5818, 0.8996, 0.7756, 0.8802, 0.7755, 0.8808, 0.5818, 0.8802, 0.5818, 0.8796, 0.7756, 0.8602, 0.7755, 0.8608, 0.5818, 0.9201, 0.7756, 0.9395, 0.7756, 0.9401, 0.9693, 0.9207, 0.9693, 0.8602, 0.1942, 0.8608, 0.3879, 0.8415, 0.388, 0.8409, 0.1943, 0.8003, 0.1938, 0.8009, 0.3875, 0.7816, 0.3876, 0.781, 0.1938, 0.3905, 0.1749, 0.1968, 0.1744, 0.1968, 0.155, 0.3905, 0.1556, 0.3905, 0.1556, 0.1968, 0.155, 0.1969, 0.1356, 0.3906, 0.1362, 0.3906, 0.1362, 0.1969, 0.1356, 0.1969, 0.1162, 0.3907, 0.1168, 0.3907, 0.1168, 0.1969, 0.1162, 0.197, 0.09686, 0.3907, 0.09746, 0.3907, 0.09746, 0.197, 0.09686, 0.1971, 0.07749, 0.3908, 0.07808, 0.3908, 0.07808, 0.1971, 0.07749, 0.1971, 0.05812, 0.3908, 0.05871, 0.3908, 0.05871, 0.1971, 0.05812, 0.1972, 0.03874, 0.3909, 0.03934, 0.3909, 0.03934, 0.1972, 0.03874, 0.1972, 0.01937, 0.391, 0.01997, 0.391, 0.01997, 0.1972, 0.01937, 0.1973, 0.0, 0.391, 0.0005943, 0.7216, 0.0001783, 0.723, 0.4457, 0.723, 0.4651, 0.7036, 0.4652, 0.7022, 0.0002377, 0.7423, 0.4263, 0.7423, 0.4457, 0.723, 0.4457, 0.7216, 0.0001783, 0.741, 0.0001189, 0.7022, 0.0002377, 0.7036, 0.4652, 0.7037, 0.4845, 0.6843, 0.4846, 0.6828, 0.0002972, 0.6843, 0.4846, 0.6844, 0.504, 0.665, 0.504, 0.6635, 0.0003567, 0.6828, 0.0002972, 0.6635, 0.0003567, 0.665, 0.504, 0.6651, 0.5234, 0.6457, 0.5235, 0.6441, 0.0004161, 0.6441, 0.0004161, 0.6457, 0.5235, 0.6458, 0.5428, 0.6264, 0.5429, 0.6247, 0.0004755, 0.6247, 0.0004755, 0.6264, 0.5429, 0.6265, 0.5623, 0.6071, 0.5623, 0.6054, 0.0005349, 0.6054, 0.0005349, 0.6071, 0.5623, 0.6071, 0.5817, 0.5878, 0.5818, 0.586, 0.0005943, 0.5842, 0.5818, 0.5648, 0.5817, 0.5649, 0.5623, 0.5666, 0.0005349, 0.586, 0.0005943, 0.4104, 0.4069, 0.391, 0.4068, 0.3923, 0.0, 0.4116, 5.935e-05, 0.5649, 0.5623, 0.5455, 0.5623, 0.5456, 0.5429, 0.5472, 0.0004754, 0.5666, 0.0005349, 0.4297, 0.4263, 0.4103, 0.4263, 0.4104, 0.4069, 0.4116, 5.935e-05, 0.431, 0.0001189, 0.4504, 0.0001783, 0.449, 0.4457, 0.4296, 0.4457, 0.4297, 0.4263, 0.431, 0.0001189, 0.4698, 0.0002377, 0.4683, 0.4652, 0.449, 0.4651, 0.449, 0.4457, 0.4504, 0.0001783, 0.4891, 0.0002971, 0.4876, 0.4846, 0.4683, 0.4845, 0.4683, 0.4652, 0.4698, 0.0002377, 0.507, 0.504, 0.4876, 0.504, 0.4876, 0.4846, 0.4891, 0.0002971, 0.5085, 0.0003566, 0.5263, 0.5235, 0.5069, 0.5234, 0.507, 0.504, 0.5085, 0.0003566, 0.5279, 0.000416, 0.5456, 0.5429, 0.5262, 0.5428, 0.5263, 0.5235, 0.5279, 0.000416, 0.5472, 0.0004754, 0.1955, 0.5812, 0.001783, 0.5818, 0.0, 0.0005943, 0.1937, 0.0, 0.7616, 0.4069, 0.7616, 0.4263, 0.7423, 0.4263, 0.741, 0.0001189, 0.7603, 5.949e-05, 0.3904, 0.2137, 0.1966, 0.2131, 0.1967, 0.1937, 0.3904, 0.1943, 0.3898, 0.9698, 0.3705, 0.9698, 0.3705, 0.9504, 0.3716, 0.5823, 0.391, 0.5824, 0.3904, 0.1943, 0.1967, 0.1937, 0.1968, 0.1744, 0.3905, 0.1749, 0.7603, 5.949e-05, 0.7797, 0.0, 0.781, 0.4068, 0.7616, 0.4069, 0.3898, 0.4074, 0.196, 0.4068, 0.1961, 0.3874, 0.3898, 0.388, 0.0137, 0.7051, 0.137, 0.8283, 0.1507, 0.842, 0.137, 0.8557, 0.0, 0.7188, 0.449, 0.8557, 0.4353, 0.842, 0.449, 0.8283, 0.5723, 0.7051, 0.586, 0.7188, 0.9806, 0.1941, 0.9613, 0.1942, 0.9607, 0.0004755, 0.98, 0.0004161])
me_cube_010.use_remesh_preserve_volume = False
me_cube_010.use_remesh_preserve_attributes = False
me_cube_010.use_mirror_vertex_groups = False
me_cube_010.update()
me_cube_007 = bpy.data.meshes.new('Cube.007')
me_cube_007.from_pydata([(1.0, 0.0, 0.0), (-1.0, 0.2, 1.51e-08), (-1.0, 0.2, -0.2), (1.0, 0.2, -0.2), (1.0, 0.2, 1.51e-08), (-1.0, 0.4, -0.2), (-1.0, 0.4, -0.4), (1.0, 0.4, -0.4), (1.0, 0.4, -0.2), (-1.0, 0.6, -0.4), (-1.0, 0.6, -0.6), (1.0, 0.6, -0.6), (1.0, 0.6, -0.4), (-1.0, 0.8, -0.6), (-1.0, 0.8, -0.8), (1.0, 0.8, -0.6), (1.0, 0.8, -0.8), (-1.0, 1.0, -0.8), (-1.0, 1.0, -1.0), (1.0, 1.0, -0.8), (-1.0, 1.2, -1.2), (1.0, 1.0, -1.0), (-1.0, 1.2, -1.0), (1.0, 1.2, -1.2), (1.0, 1.2, -1.0), (-1.0, 1.4, -1.2), (-1.0, -2.25e-15, 2.98e-08), (1.0, 1.4, -1.2), (1.0, 1.4, -1.4), (-1.0, 1.4, -1.4), (-1.0, 1.6, -1.4), (-1.0, 1.6, -1.6), (1.0, 1.6, -1.4), (1.0, 1.6, -1.6), (-1.0, 1.8, -1.6), (-1.0, 1.8, -1.8), (1.0, 1.8, -1.8), (1.0, 1.8, -1.6), (-1.0, 2.0, -1.8), (-1.0, 2.0, -2.0), (1.0, 2.0, -2.0), (1.0, 2.0, -1.8), (-1.0, 1.8, -2.0), (1.0, 1.8, -2.0), (-1.0, 1.6, -2.0), (1.0, 1.6, -2.0), (-1.0, 1.4, -2.0), (1.0, 1.4, -2.0), (-1.0, 1.2, -2.0), (1.0, 1.2, -2.0), (-1.0, 1.0, -2.0), (1.0, 1.0, -2.0), (-1.0, 0.8, -2.0), (1.0, 0.8, -2.0), (-1.0, 0.6, -2.0), (1.0, 0.6, -2.0), (-1.0, 0.4, -2.0), (1.0, 0.4, -2.0), (-1.0, 0.2, -2.0), (1.0, 0.2, -2.0), (-1.0, 2.98e-08, -2.0), (1.0, 2.98e-08, -2.0)], [], [(12, 11, 10, 9), (8, 7, 6, 5), (4, 3, 2, 1), (32, 30, 29, 28), (4, 1, 26, 0), (37, 36, 35, 34), (41, 40, 39, 38), (27, 25, 20, 23), (24, 22, 18, 21), (27, 28, 29, 25), (32, 33, 31, 30), (19, 21, 18, 17), (19, 17, 14, 16), (15, 16, 14, 13), (15, 13, 10, 11), (8, 5, 2, 3), (12, 9, 6, 7), (24, 23, 20, 22), (37, 34, 31, 33), (41, 38, 35, 36), (39, 40, 43, 42), (42, 43, 45, 44), (44, 45, 47, 46), (46, 47, 49, 48), (48, 49, 51, 50), (50, 51, 53, 52), (52, 53, 55, 54), (54, 55, 57, 56), (56, 57, 59, 58), (58, 59, 61, 60), (47, 28, 27, 23, 49), (33, 32, 28, 47, 45), (49, 23, 24, 21, 51), (21, 19, 16, 53, 51), (53, 16, 15, 11, 55), (55, 11, 12, 7, 57), (57, 7, 8, 3, 59), (59, 3, 4, 0, 61), (26, 1, 2, 58, 60), (35, 38, 39, 42), (2, 5, 6, 56, 58), (43, 40, 41, 36), (31, 34, 35, 42, 44), (46, 29, 30, 31, 44), (48, 20, 25, 29, 46), (50, 18, 22, 20, 48), (14, 17, 18, 50, 52), (10, 13, 14, 52, 54), (6, 9, 10, 54, 56), (60, 61, 0, 26), (36, 37, 33, 45, 43)])
_uv = me_cube_007.uv_layers.new(name='UVMap')
_uv.uv.foreach_set('vector', [0.9085, 0.4932, 0.9433, 0.4931, 0.9444, 0.8418, 0.9095, 0.8419, 0.8922, 0.000107, 0.9271, 0.0, 0.9281, 0.3487, 0.8933, 0.3488, 0.8007, 0.4932, 0.8355, 0.4931, 0.8366, 0.8418, 0.8017, 0.8419, 0.1993, 0.4932, 0.1983, 0.8419, 0.1634, 0.8418, 0.1645, 0.4931, 0.2353, 0.4932, 0.2342, 0.8419, 0.1993, 0.8418, 0.2004, 0.4931, 0.8725, 0.4932, 0.9074, 0.4931, 0.9085, 0.8418, 0.8736, 0.8419, 0.07188, 0.4932, 0.1067, 0.4931, 0.1078, 0.8418, 0.07295, 0.8419, 1.0, 0.000107, 0.9989, 0.3488, 0.9641, 0.3487, 0.9651, 0.0, 0.7288, 0.4932, 0.7277, 0.8419, 0.6928, 0.8418, 0.6939, 0.4931, 0.9444, 0.4932, 0.9793, 0.4931, 0.9804, 0.8418, 0.9455, 0.8419, 0.1275, 0.4932, 0.1623, 0.4931, 0.1634, 0.8418, 0.1285, 0.8419, 0.7288, 0.4932, 0.7637, 0.4931, 0.7647, 0.8418, 0.7299, 0.8419, 0.03594, 0.4932, 0.03487, 0.8419, 0.0, 0.8418, 0.00107, 0.4931, 0.8366, 0.4932, 0.8715, 0.4931, 0.8725, 0.8418, 0.8377, 0.8419, 0.2701, 0.4931, 0.2712, 0.8418, 0.2363, 0.8419, 0.2353, 0.4932, 0.6928, 0.4932, 0.6918, 0.8419, 0.6569, 0.8418, 0.658, 0.4931, 0.6558, 0.4931, 0.6569, 0.8418, 0.622, 0.8419, 0.621, 0.4932, 0.9281, 0.000107, 0.963, 0.0, 0.9641, 0.3487, 0.9292, 0.3488, 0.8007, 0.4932, 0.7996, 0.8419, 0.7647, 0.8418, 0.7658, 0.4931, 0.07188, 0.4932, 0.07081, 0.8419, 0.03594, 0.8418, 0.03701, 0.4931, 0.8911, 0.3498, 0.5424, 0.3487, 0.5425, 0.3138, 0.8912, 0.3149, 0.8912, 0.3149, 0.5425, 0.3138, 0.5426, 0.2789, 0.8913, 0.28, 0.8913, 0.28, 0.5426, 0.2789, 0.5428, 0.2441, 0.8914, 0.2451, 0.8914, 0.2451, 0.5428, 0.2441, 0.5429, 0.2092, 0.8915, 0.2103, 0.8915, 0.2103, 0.5429, 0.2092, 0.543, 0.1743, 0.8917, 0.1754, 0.8917, 0.1754, 0.543, 0.1743, 0.5431, 0.1395, 0.8918, 0.1405, 0.8918, 0.1405, 0.5431, 0.1395, 0.5432, 0.1046, 0.8919, 0.1057, 0.8919, 0.1057, 0.5432, 0.1046, 0.5433, 0.06974, 0.892, 0.07081, 0.892, 0.07081, 0.5433, 0.06974, 0.5434, 0.03487, 0.8921, 0.03594, 0.8921, 0.03594, 0.5434, 0.03487, 0.5435, 0.0, 0.8922, 0.00107, 0.4438, 0.07397, 0.5178, 0.1479, 0.5424, 0.1726, 0.5178, 0.1972, 0.4192, 0.09862, 0.5178, 0.09862, 0.5424, 0.1233, 0.5178, 0.1479, 0.4438, 0.07397, 0.4685, 0.04931, 0.4192, 0.09862, 0.5178, 0.1972, 0.5424, 0.2219, 0.5178, 0.2466, 0.3945, 0.1233, 0.5178, 0.2466, 0.5424, 0.2712, 0.5178, 0.2959, 0.3698, 0.1479, 0.3945, 0.1233, 0.3698, 0.1479, 0.5178, 0.2959, 0.5424, 0.3205, 0.5178, 0.3452, 0.3452, 0.1726, 0.3452, 0.1726, 0.5178, 0.3452, 0.5424, 0.3698, 0.5178, 0.3945, 0.3205, 0.1972, 0.3205, 0.1972, 0.5178, 0.3945, 0.5424, 0.4192, 0.5178, 0.4438, 0.2959, 0.2219, 0.2959, 0.2219, 0.5178, 0.4438, 0.5424, 0.4685, 0.5178, 0.4931, 0.2712, 0.2466, 0.02466, 0.4931, 4.676e-08, 0.4685, 0.02466, 0.4438, 0.2466, 0.2219, 0.2712, 0.2466, 0.02466, 0.04931, 0.0, 0.02466, 0.02466, 0.0, 0.04931, 0.02466, 0.02466, 0.4438, 4.157e-08, 0.4192, 0.02466, 0.3945, 0.2219, 0.1972, 0.2466, 0.2219, 0.4931, 0.02466, 0.5178, 0.0, 0.5424, 0.02466, 0.5178, 0.04931, 0.02466, 0.09862, 2.858e-08, 0.07397, 0.02466, 0.04931, 0.04931, 0.02466, 0.07397, 0.04931, 0.09862, 0.07397, 0.02466, 0.1479, 2.858e-08, 0.1233, 0.02466, 0.09862, 0.07397, 0.04931, 0.1233, 0.09862, 0.02466, 0.1972, 2.858e-08, 0.1726, 0.02466, 0.1479, 0.09862, 0.07397, 0.1479, 0.1233, 0.02466, 0.2466, 1.299e-08, 0.2219, 0.02466, 0.1972, 0.1233, 0.09862, 0.02466, 0.2959, 3.637e-08, 0.2712, 0.02466, 0.2466, 0.1479, 0.1233, 0.1726, 0.1479, 0.02466, 0.3452, 4.157e-08, 0.3205, 0.02466, 0.2959, 0.1726, 0.1479, 0.1972, 0.1726, 0.02466, 0.3945, 3.637e-08, 0.3698, 0.02466, 0.3452, 0.1972, 0.1726, 0.2219, 0.1972, 0.6199, 0.4931, 0.621, 0.8418, 0.2723, 0.8429, 0.2712, 0.4942, 0.5178, 0.04931, 0.5424, 0.07397, 0.5178, 0.09862, 0.4685, 0.04931, 0.4931, 0.02466])
me_cube_007.use_remesh_preserve_volume = False
me_cube_007.use_remesh_preserve_attributes = False
me_cube_007.use_mirror_vertex_groups = False
me_cube_007.update()
me_cube_004 = bpy.data.meshes.new('Cube.004')
me_cube_004.from_pydata([(0.0, 0.0, 0.0), (2.0, 0.2, 1.51e-08), (2.0, 0.2, 1.51e-08), (0.0, 0.2, -0.4), (0.0, 0.2, 1.51e-08), (2.0, 0.4, 3.02e-08), (2.0, 0.4, 3.02e-08), (0.0, 0.4, -0.8), (0.0, 0.4, -0.4), (2.0, 0.6, 4.53e-08), (2.0, 0.6, 4.53e-08), (0.0, 0.6, -1.2), (0.0, 0.6, -0.8), (2.0, 0.8, 6.04e-08), (2.0, 0.8, 6.04e-08), (0.0, 0.8, -1.2), (0.0, 0.8, -1.6), (2.0, 1.0, 7.55e-08), (2.0, 1.0, 7.55e-08), (0.0, 1.0, -1.6), (2.0, 1.2, 9.06e-08), (0.0, 1.0, -2.0), (2.0, 1.2, 9.06e-08), (0.4, 1.2, -2.0), (0.0, 1.2, -2.0), (2.0, 1.4, 1.057e-07), (2.0, 0.0, 0.0), (0.4, 1.4, -2.0), (0.8, 1.4, -2.0), (2.0, 1.4, 1.057e-07), (2.0, 1.6, 1.208e-07), (2.0, 1.6, 1.208e-07), (0.8, 1.6, -2.0), (1.2, 1.6, -2.0), (2.0, 1.8, 1.359e-07), (2.0, 1.8, 1.359e-07), (1.6, 1.8, -2.0), (1.2, 1.8, -2.0), (2.0, 2.0, 1.51e-07), (2.0, 2.0, 1.51e-07), (2.0, 2.0, -2.0), (1.6, 2.0, -2.0)], [], [(12, 9, 10, 11), (8, 5, 6, 7), (4, 1, 2, 3), (32, 28, 29, 30), (4, 0, 26, 1), (37, 34, 35, 36), (41, 38, 39, 40), (27, 23, 20, 25), (24, 21, 18, 22), (27, 25, 29, 28), (32, 30, 31, 33), (19, 17, 18, 21), (19, 16, 14, 17), (15, 13, 14, 16), (15, 11, 10, 13), (8, 3, 2, 5), (12, 7, 6, 9), (24, 22, 20, 23), (37, 33, 31, 34), (41, 36, 35, 38)])
me_cube_004.use_remesh_preserve_volume = False
me_cube_004.use_remesh_preserve_attributes = False
me_cube_004.use_mirror_vertex_groups = False
me_cube_004.update()
me_cube_003 = bpy.data.meshes.new('Cube.003')
me_cube_003.from_pydata([(2.0, 0.0, 0.0), (0.0, 0.2, 1.51e-08), (0.0, 0.2, 1.51e-08), (2.0, 0.2, -0.4), (2.0, 0.2, 1.51e-08), (0.0, 0.4, 3.02e-08), (0.0, 0.4, 3.02e-08), (2.0, 0.4, -0.8), (2.0, 0.4, -0.4), (0.0, 0.6, 4.53e-08), (0.0, 0.6, 4.53e-08), (2.0, 0.6, -1.2), (2.0, 0.6, -0.8), (0.0, 0.8, 6.04e-08), (0.0, 0.8, 6.04e-08), (2.0, 0.8, -1.2), (2.0, 0.8, -1.6), (0.0, 1.0, 7.55e-08), (0.0, 1.0, 7.55e-08), (2.0, 1.0, -1.6), (0.0, 1.2, 9.06e-08), (2.0, 1.0, -2.0), (0.0, 1.2, 9.06e-08), (1.6, 1.2, -2.0), (2.0, 1.2, -2.0), (0.0, 1.4, 1.057e-07), (0.0, 0.0, 0.0), (1.6, 1.4, -2.0), (1.2, 1.4, -2.0), (0.0, 1.4, 1.057e-07), (0.0, 1.6, 1.208e-07), (0.0, 1.6, 1.208e-07), (1.2, 1.6, -2.0), (0.8, 1.6, -2.0), (0.0, 1.8, 1.359e-07), (0.0, 1.8, 1.359e-07), (0.4, 1.8, -2.0), (0.8, 1.8, -2.0), (0.0, 2.0, 1.51e-07), (0.0, 2.0, 1.51e-07), (0.0, 2.0, -2.0), (0.4, 2.0, -2.0)], [], [(12, 11, 10, 9), (8, 7, 6, 5), (4, 3, 2, 1), (32, 30, 29, 28), (4, 1, 26, 0), (37, 36, 35, 34), (41, 40, 39, 38), (27, 25, 20, 23), (24, 22, 18, 21), (27, 28, 29, 25), (32, 33, 31, 30), (19, 21, 18, 17), (19, 17, 14, 16), (15, 16, 14, 13), (15, 13, 10, 11), (8, 5, 2, 3), (12, 9, 6, 7), (24, 23, 20, 22), (37, 34, 31, 33), (41, 38, 35, 36)])
me_cube_003.use_remesh_preserve_volume = False
me_cube_003.use_remesh_preserve_attributes = False
me_cube_003.use_mirror_vertex_groups = False
me_cube_003.update()

# ---- objects
ob_shape_stairs_straight_large_collider = bpy.data.objects.new('shape_stairs_straight_large_collider', me_cube_016)
ob_shape_stairs_straight_medium_collider = bpy.data.objects.new('shape_stairs_straight_medium_collider', me_cube_015)
ob_shape_stairs_straight_small_collider = bpy.data.objects.new('shape_stairs_straight_small_collider', me_cube_014)
ob_shape_stairs_straight_medium = bpy.data.objects.new('shape_stairs_straight_medium', me_cube_012)
ob_shape_stairs_straight_large = bpy.data.objects.new('shape_stairs_straight_large', me_cube_010)
ob_shape_stairs_straight_small = bpy.data.objects.new('shape_stairs_straight_small', me_cube_007)
ob_stairs_solid_turn_270 = bpy.data.objects.new('stairs_solid_turn_270', me_cube_004)
ob_stairs_solid_turn_90 = bpy.data.objects.new('stairs_solid_turn_90', me_cube_003)

# ---- transforms, parenting, visibility, modifiers, constraints
ob_shape_stairs_straight_large_collider.location = (0.0, 0.0, 7.0)
ob_shape_stairs_straight_large_collider.rotation_euler = (1.571, -0.0, 0.0)
ob_shape_stairs_straight_large_collider.lineart.crease_threshold = 0.0
ob_shape_stairs_straight_medium_collider.location = (-3.0, 0.0, 7.0)
ob_shape_stairs_straight_medium_collider.rotation_euler = (1.571, -0.0, 0.0)
ob_shape_stairs_straight_medium_collider.lineart.crease_threshold = 0.0
ob_shape_stairs_straight_small_collider.location = (-6.0, 0.0, 7.0)
ob_shape_stairs_straight_small_collider.rotation_euler = (1.571, -0.0, 0.0)
ob_shape_stairs_straight_small_collider.lineart.crease_threshold = 0.0
ob_shape_stairs_straight_medium.location = (-3.0, 0.0, 0.0)
ob_shape_stairs_straight_medium.rotation_euler = (1.571, -0.0, 0.0)
ob_shape_stairs_straight_medium.lineart.crease_threshold = 0.0
ob_shape_stairs_straight_large.location = (0.0, 0.0, 0.0)
ob_shape_stairs_straight_large.rotation_euler = (1.571, -0.0, 0.0)
ob_shape_stairs_straight_large.lineart.crease_threshold = 0.0
ob_shape_stairs_straight_small.location = (-6.0, 0.0, 0.0)
ob_shape_stairs_straight_small.rotation_euler = (1.571, -0.0, 0.0)
ob_shape_stairs_straight_small.lineart.crease_threshold = 0.0
ob_stairs_solid_turn_270.location = (6.0, 0.0, 0.0)
ob_stairs_solid_turn_270.rotation_euler = (1.571, -0.0, 0.0)
ob_stairs_solid_turn_270.lineart.crease_threshold = 0.0
ob_stairs_solid_turn_90.location = (3.0, 0.0, 0.0)
ob_stairs_solid_turn_90.rotation_euler = (1.571, -0.0, 0.0)
ob_stairs_solid_turn_90.lineart.crease_threshold = 0.0

# ---- collection membership
col_collection_1.objects.link(ob_shape_stairs_straight_large_collider)
col_collection_1.objects.link(ob_shape_stairs_straight_medium_collider)
col_collection_1.objects.link(ob_shape_stairs_straight_small_collider)
col_collection_1.objects.link(ob_shape_stairs_straight_medium)
col_collection_1.objects.link(ob_shape_stairs_straight_large)
col_collection_1.objects.link(ob_shape_stairs_straight_small)
col_collection_1.objects.link(ob_stairs_solid_turn_270)
col_collection_1.objects.link(ob_stairs_solid_turn_90)

# ---- scene / render settings (as saved in the file)
scene.frame_start = 1; scene.frame_end = 250; scene.frame_set(1)
scene.render.engine = 'BLENDER_EEVEE_NEXT'
scene.render.image_settings.color_mode = 'RGB'
scene.render.image_settings.compression = 90
scene.render.resolution_percentage = 50
scene.render.dither_intensity = 0.0
scene.cycles.use_denoising = False
scene.cycles.samples = 10
scene.cycles.sampling_pattern = 'TABULATED_SOBOL'
scene.cycles.light_sampling_threshold = 0.0
scene.cycles.use_adaptive_sampling = False
scene.cycles.use_light_tree = False
scene.cycles.blur_glossy = 0.0
scene.cycles.volume_bounces = 1
scene.cycles.pixel_filter_type = 'GAUSSIAN'
scene.cycles.sample_clamp_indirect = 0.0
scene.view_settings.view_transform = 'Standard'
bpy.context.view_layer.update()

# ---- added for rendering (the .blend has no active camera and no usable light): camera, sun
cam_auto = bpy.data.cameras.new('AutoCamera')
cam_auto.lens = 50.0
cam_auto.sensor_width = 36.0
cam_auto.clip_end = 1000.0
ob_auto_camera = bpy.data.objects.new('AutoCamera', cam_auto)
scene.collection.objects.link(ob_auto_camera)
ob_auto_camera.location = (19.8564, -20.3277, 22.0852)
ob_auto_camera.rotation_euler = (1.09748, -7.21219e-08, 0.694738)
scene.camera = ob_auto_camera
light_auto_sun = bpy.data.lights.new('AutoSun', 'SUN')
light_auto_sun.energy = 3.0
light_auto_sun.angle = 0.0523599
ob_auto_sun = bpy.data.objects.new('AutoSun', light_auto_sun)
scene.collection.objects.link(ob_auto_sun)
ob_auto_sun.rotation_euler = (0.872665, 0.174533, 0.523599)
bpy.context.view_layer.update()
